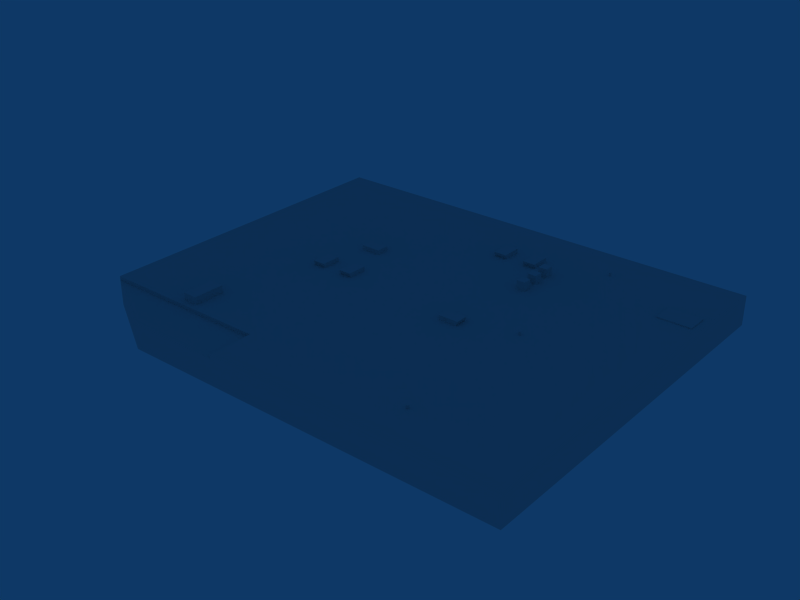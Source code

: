 # Source: ebci_building_ref_033.blend  (saved by Blender 2.79.0; exported with 4.5.12 LTS)
import bpy
from mathutils import Matrix  # noqa: F401  (used for matrix-valued properties, if any)

bpy.ops.wm.read_factory_settings(use_empty=True)
scene = bpy.context.scene
scene.name = 'Scene'

# ---- collections
col_collection_1 = bpy.data.collections.new('Collection 1'); scene.collection.children.link(col_collection_1)

# ---- materials (node trees are filled in below, after node groups)
mat_material = bpy.data.materials.new('Material')
mat_material.alpha_threshold = 0.0
mat_material.roughness = 0.5
mat_material.line_color = (0.0, 0.0, 0.0, 1.0)

# ---- material node trees

# ---- world
world_world = bpy.data.worlds.new('World'); scene.world = world_world
world_world.color = (0.05656, 0.2208, 0.4)
world_world.use_sun_shadow = False
world_world.sun_shadow_jitter_overblur = 0.0
world_world.cycles.sampling_method = 'NONE'
world_world.cycles.sample_map_resolution = 256

# ---- meshes
me_cube_005 = bpy.data.meshes.new('Cube.005')
me_cube_005.from_pydata([(0.24, 0.24, 0.095), (0.24, -0.24, 0.095), (-0.24, -0.24, 0.095), (-0.24, 0.24, 0.095), (0.24, 0.24, 0.575), (0.24, -0.24, 0.575), (-0.24, -0.24, 0.575), (-0.24, 0.24, 0.575), (0.192, -0.192, 0.095), (-0.192, -0.192, 0.095), (0.192, 0.192, 0.095), (-0.192, 0.192, 0.095), (-0.192, -0.192, -0.265), (0.192, -0.192, -0.265), (0.192, 0.192, -0.265), (-0.192, 0.192, -0.265)], [], [(4, 7, 6, 5), (0, 4, 5, 1), (1, 5, 6, 2), (2, 6, 7, 3), (4, 0, 3, 7), (1, 2, 9, 8), (0, 1, 8, 10), (3, 0, 10, 11), (2, 3, 11, 9), (8, 9, 12, 13), (10, 8, 13, 14), (11, 10, 14, 15), (9, 11, 15, 12)])
_uv = me_cube_005.uv_layers.new(name='UVTex')
_uv.uv.foreach_set('vector', [0.03125, 0.2812, 0.2188, 0.2812, 0.2188, 0.4688, 0.03125, 0.4688, 0.03125, 0.2812, 0.2188, 0.2812, 0.2188, 0.4688, 0.03125, 0.4688, 0.03125, 0.2812, 0.2188, 0.2812, 0.2188, 0.4688, 0.03125, 0.4688, 0.03125, 0.2812, 0.2188, 0.2812, 0.2188, 0.4688, 0.03125, 0.4688, 0.03125, 0.2812, 0.2188, 0.2812, 0.2188, 0.4688, 0.03125, 0.4688, 0.03125, 0.2812, 0.2188, 0.2812, 0.2188, 0.4688, 0.03125, 0.4688, 0.03125, 0.2812, 0.2188, 0.2812, 0.2188, 0.4688, 0.03125, 0.4688, 0.03125, 0.2812, 0.2188, 0.2812, 0.2188, 0.4688, 0.03125, 0.4688, 0.03125, 0.2812, 0.2188, 0.2812, 0.2188, 0.4688, 0.03125, 0.4688, 0.03125, 0.2812, 0.2188, 0.2812, 0.2188, 0.4688, 0.03125, 0.4688, 0.03125, 0.2812, 0.2188, 0.2812, 0.2188, 0.4688, 0.03125, 0.4688, 0.03125, 0.2812, 0.2188, 0.2812, 0.2188, 0.4688, 0.03125, 0.4688, 0.03125, 0.2812, 0.2188, 0.2812, 0.2188, 0.4688, 0.03125, 0.4688])
me_cube_005.materials.append(mat_material)
me_cube_005.use_remesh_preserve_volume = False
me_cube_005.use_remesh_preserve_attributes = False
me_cube_005.use_mirror_vertex_groups = False
me_cube_005.update()
me_cube_004 = bpy.data.meshes.new('Cube.004')
me_cube_004.from_pydata([(4.5, 3.0, -1.0), (4.5, -3.0, -1.0), (-4.5, -3.0, -1.0), (-4.5, 3.0, -1.0), (4.5, 3.0, -0.7), (4.5, -3.0, -0.7), (-4.5, -3.0, -0.7), (-4.5, 3.0, -0.7)], [], [(4, 7, 6, 5), (0, 4, 5, 1), (1, 5, 6, 2), (2, 6, 7, 3), (4, 0, 3, 7)])
_uv = me_cube_004.uv_layers.new(name='UVTex')
_uv.uv.foreach_set('vector', [0.03125, 0.2812, 0.2188, 0.2812, 0.2188, 0.4688, 0.03125, 0.4688, 0.03125, 0.2812, 0.2188, 0.2812, 0.2188, 0.4688, 0.03125, 0.4688, 0.03125, 0.2812, 0.2188, 0.2812, 0.2188, 0.4688, 0.03125, 0.4688, 0.03125, 0.2812, 0.2188, 0.2812, 0.2188, 0.4688, 0.03125, 0.4688, 0.03125, 0.2812, 0.2188, 0.2812, 0.2188, 0.4688, 0.03125, 0.4688])
me_cube_004.materials.append(mat_material)
me_cube_004.use_remesh_preserve_volume = False
me_cube_004.use_remesh_preserve_attributes = False
me_cube_004.use_mirror_vertex_groups = False
me_cube_004.update()
me_cube_003 = bpy.data.meshes.new('Cube.003')
me_cube_003.from_pydata([(57.98, 53.89, -1.0), (57.98, 58.69, -1.0), (57.98, 63.49, -1.0), (57.98, 51.49, -1.0), (57.98, 56.29, -1.0), (57.98, 61.09, -1.0), (55.58, 51.49, -1.0), (55.58, 56.29, -1.0), (55.58, 61.09, -1.0), (55.58, 53.89, -1.0), (55.58, 58.69, -1.0), (55.58, 63.49, -1.0), (57.98, 53.89, 1.4), (57.98, 58.69, 1.4), (57.98, 63.49, 1.4), (57.98, 51.49, 1.4), (57.98, 56.29, 1.4), (57.98, 61.09, 1.4), (55.58, 51.49, 1.4), (55.58, 56.29, 1.4), (55.58, 61.09, 1.4), (55.58, 53.89, 1.4), (55.58, 58.69, 1.4), (55.58, 63.49, 1.4), (43.85, 69.11, -1.0), (40.35, 69.11, -1.0), (43.85, 69.11, 0.2), (43.85, 64.11, 0.2), (40.35, 64.11, 0.2), (40.35, 69.11, 0.2), (43.85, 64.11, -1.0), (40.35, 64.11, -1.0), (43.85, 63.61, 0.2), (40.35, 63.61, 0.2), (52.69, 69.11, -1.0), (49.2, 69.11, -1.0), (52.69, 69.11, 0.2), (52.69, 64.11, 0.2), (49.2, 64.11, 0.2), (49.2, 69.11, 0.2), (52.69, 64.11, -1.0), (49.2, 64.11, -1.0), (52.69, 63.61, 0.2), (49.2, 63.61, 0.2), (50.72, 30.36, -1.0), (50.72, 26.86, -1.0), (50.72, 30.36, 0.2), (55.72, 30.36, 0.2), (55.72, 26.86, 0.2), (50.72, 26.86, 0.2), (55.72, 30.36, -1.0), (55.72, 26.86, -1.0), (56.22, 30.36, 0.2), (56.22, 26.86, 0.2), (16.74, 44.99, -1.0), (16.74, 48.49, -1.0), (16.74, 44.99, 0.2), (11.74, 44.99, 0.2), (11.74, 48.49, 0.2), (16.74, 48.49, 0.2), (11.74, 44.99, -1.0), (11.74, 48.49, -1.0), (11.24, 44.99, 0.2), (11.24, 48.49, 0.2), (20.34, 35.4, -1.0), (16.85, 35.4, -1.0), (20.34, 35.4, 0.2), (20.34, 30.4, 0.2), (16.85, 30.4, 0.2), (16.85, 35.4, 0.2), (20.34, 30.4, -1.0), (16.85, 30.4, -1.0), (20.34, 29.9, 0.2), (16.85, 29.9, 0.2), (11.5, 35.4, -1.0), (8.004, 35.4, -1.0), (11.5, 35.4, 0.2), (11.5, 30.4, 0.2), (8.004, 30.4, 0.2), (8.004, 35.4, 0.2), (11.5, 30.4, -1.0), (8.004, 30.4, -1.0), (11.5, 29.9, 0.2), (8.004, 29.9, 0.2), (2.0, 4.251, -1.0), (2.0, -4.251, -1.0), (-2.0, -4.251, -1.0), (-2.0, 4.251, -1.0), (2.0, 4.251, 1.0), (2.0, -4.251, 1.0), (-2.0, -4.251, 1.0), (-2.0, 4.251, 1.0)], [], [(12, 21, 18, 15), (13, 22, 19, 16), (14, 23, 20, 17), (0, 12, 15, 3), (1, 13, 16, 4), (2, 14, 17, 5), (3, 15, 18, 6), (4, 16, 19, 7), (5, 17, 20, 8), (6, 18, 21, 9), (7, 19, 22, 10), (8, 20, 23, 11), (12, 0, 9, 21), (13, 1, 10, 22), (14, 2, 11, 23), (26, 29, 28, 27), (24, 26, 27, 30), (31, 28, 29, 25), (26, 24, 25, 29), (27, 28, 33, 32), (30, 27, 32), (28, 31, 33), (30, 32, 33, 31), (36, 39, 38, 37), (34, 36, 37, 40), (41, 38, 39, 35), (36, 34, 35, 39), (37, 38, 43, 42), (40, 37, 42), (38, 41, 43), (40, 42, 43, 41), (46, 49, 48, 47), (44, 46, 47, 50), (51, 48, 49, 45), (46, 44, 45, 49), (47, 48, 53, 52), (50, 47, 52), (48, 51, 53), (50, 52, 53, 51), (56, 59, 58, 57), (54, 56, 57, 60), (61, 58, 59, 55), (56, 54, 55, 59), (57, 58, 63, 62), (60, 57, 62), (58, 61, 63), (60, 62, 63, 61), (66, 69, 68, 67), (64, 66, 67, 70), (71, 68, 69, 65), (66, 64, 65, 69), (67, 68, 73, 72), (70, 67, 72), (68, 71, 73), (70, 72, 73, 71), (76, 79, 78, 77), (74, 76, 77, 80), (81, 78, 79, 75), (76, 74, 75, 79), (77, 78, 83, 82), (80, 77, 82), (78, 81, 83), (80, 82, 83, 81), (88, 91, 90, 89), (84, 88, 89, 85), (85, 89, 90, 86), (86, 90, 91, 87), (88, 84, 87, 91)])
_uv = me_cube_003.uv_layers.new(name='UVTex')
_uv.uv.foreach_set('vector', [0.03125, 0.2812, 0.2188, 0.2812, 0.2188, 0.4688, 0.03125, 0.4688, 0.03125, 0.2812, 0.2188, 0.2812, 0.2188, 0.4688, 0.03125, 0.4688, 0.03125, 0.2812, 0.2188, 0.2812, 0.2188, 0.4688, 0.03125, 0.4688, 0.03125, 0.2812, 0.2188, 0.2812, 0.2188, 0.4688, 0.03125, 0.4688, 0.03125, 0.2812, 0.2188, 0.2812, 0.2188, 0.4688, 0.03125, 0.4688, 0.03125, 0.2812, 0.2188, 0.2812, 0.2188, 0.4688, 0.03125, 0.4688, 0.03125, 0.2812, 0.2188, 0.2812, 0.2188, 0.4688, 0.03125, 0.4688, 0.03125, 0.2812, 0.2188, 0.2812, 0.2188, 0.4688, 0.03125, 0.4688, 0.03125, 0.2812, 0.2188, 0.2812, 0.2188, 0.4688, 0.03125, 0.4688, 0.03125, 0.2812, 0.2188, 0.2812, 0.2188, 0.4688, 0.03125, 0.4688, 0.03125, 0.2812, 0.2188, 0.2812, 0.2188, 0.4688, 0.03125, 0.4688, 0.03125, 0.2812, 0.2188, 0.2812, 0.2188, 0.4688, 0.03125, 0.4688, 0.03125, 0.2812, 0.2188, 0.2812, 0.2188, 0.4688, 0.03125, 0.4688, 0.03125, 0.2812, 0.2188, 0.2812, 0.2188, 0.4688, 0.03125, 0.4688, 0.03125, 0.2812, 0.2188, 0.2812, 0.2188, 0.4688, 0.03125, 0.4688, 0.03125, 0.2812, 0.2188, 0.2812, 0.2188, 0.4688, 0.03125, 0.4688, 0.03125, 0.2812, 0.2188, 0.2812, 0.2188, 0.4688, 0.03125, 0.4688, 0.03125, 0.2812, 0.2188, 0.2812, 0.2188, 0.4688, 0.03125, 0.4688, 0.03125, 0.2812, 0.2188, 0.2812, 0.2188, 0.4688, 0.03125, 0.4688, 0.03125, 0.2812, 0.2188, 0.2812, 0.2188, 0.4688, 0.03125, 0.4688, 0.03125, 0.2812, 0.2188, 0.2812, 0.2188, 0.4688, 0.03125, 0.2812, 0.2188, 0.2812, 0.2188, 0.4688, 0.03125, 0.2812, 0.2188, 0.2812, 0.2188, 0.4688, 0.03125, 0.4688, 0.03125, 0.2812, 0.2188, 0.2812, 0.2188, 0.4688, 0.03125, 0.4688, 0.03125, 0.2812, 0.2188, 0.2812, 0.2188, 0.4688, 0.03125, 0.4688, 0.03125, 0.2812, 0.2188, 0.2812, 0.2188, 0.4688, 0.03125, 0.4688, 0.03125, 0.2812, 0.2188, 0.2812, 0.2188, 0.4688, 0.03125, 0.4688, 0.03125, 0.2812, 0.2188, 0.2812, 0.2188, 0.4688, 0.03125, 0.4688, 0.03125, 0.2812, 0.2188, 0.2812, 0.2188, 0.4688, 0.03125, 0.2812, 0.2188, 0.2812, 0.2188, 0.4688, 0.03125, 0.2812, 0.2188, 0.2812, 0.2188, 0.4688, 0.03125, 0.4688, 0.03125, 0.2812, 0.2188, 0.2812, 0.2188, 0.4688, 0.03125, 0.4688, 0.03125, 0.2812, 0.2188, 0.2812, 0.2188, 0.4688, 0.03125, 0.4688, 0.03125, 0.2812, 0.2188, 0.2812, 0.2188, 0.4688, 0.03125, 0.4688, 0.03125, 0.2812, 0.2188, 0.2812, 0.2188, 0.4688, 0.03125, 0.4688, 0.03125, 0.2812, 0.2188, 0.2812, 0.2188, 0.4688, 0.03125, 0.4688, 0.03125, 0.2812, 0.2188, 0.2812, 0.2188, 0.4688, 0.03125, 0.2812, 0.2188, 0.2812, 0.2188, 0.4688, 0.03125, 0.2812, 0.2188, 0.2812, 0.2188, 0.4688, 0.03125, 0.4688, 0.03125, 0.2812, 0.2188, 0.2812, 0.2188, 0.4688, 0.03125, 0.4688, 0.03125, 0.2812, 0.2188, 0.2812, 0.2188, 0.4688, 0.03125, 0.4688, 0.03125, 0.2812, 0.2188, 0.2812, 0.2188, 0.4688, 0.03125, 0.4688, 0.03125, 0.2812, 0.2188, 0.2812, 0.2188, 0.4688, 0.03125, 0.4688, 0.03125, 0.2812, 0.2188, 0.2812, 0.2188, 0.4688, 0.03125, 0.4688, 0.03125, 0.2812, 0.2188, 0.2812, 0.2188, 0.4688, 0.03125, 0.2812, 0.2188, 0.2812, 0.2188, 0.4688, 0.03125, 0.2812, 0.2188, 0.2812, 0.2188, 0.4688, 0.03125, 0.4688, 0.03125, 0.2812, 0.2188, 0.2812, 0.2188, 0.4688, 0.03125, 0.4688, 0.03125, 0.2812, 0.2188, 0.2812, 0.2188, 0.4688, 0.03125, 0.4688, 0.03125, 0.2812, 0.2188, 0.2812, 0.2188, 0.4688, 0.03125, 0.4688, 0.03125, 0.2812, 0.2188, 0.2812, 0.2188, 0.4688, 0.03125, 0.4688, 0.03125, 0.2812, 0.2188, 0.2812, 0.2188, 0.4688, 0.03125, 0.4688, 0.03125, 0.2812, 0.2188, 0.2812, 0.2188, 0.4688, 0.03125, 0.2812, 0.2188, 0.2812, 0.2188, 0.4688, 0.03125, 0.2812, 0.2188, 0.2812, 0.2188, 0.4688, 0.03125, 0.4688, 0.03125, 0.2812, 0.2188, 0.2812, 0.2188, 0.4688, 0.03125, 0.4688, 0.03125, 0.2812, 0.2188, 0.2812, 0.2188, 0.4688, 0.03125, 0.4688, 0.03125, 0.2812, 0.2188, 0.2812, 0.2188, 0.4688, 0.03125, 0.4688, 0.03125, 0.2812, 0.2188, 0.2812, 0.2188, 0.4688, 0.03125, 0.4688, 0.03125, 0.2812, 0.2188, 0.2812, 0.2188, 0.4688, 0.03125, 0.4688, 0.03125, 0.2812, 0.2188, 0.2812, 0.2188, 0.4688, 0.03125, 0.2812, 0.2188, 0.2812, 0.2188, 0.4688, 0.03125, 0.2812, 0.2188, 0.2812, 0.2188, 0.4688, 0.03125, 0.4688, 0.03125, 0.2812, 0.2188, 0.2812, 0.2188, 0.4688, 0.03125, 0.4688, 0.03125, 0.2812, 0.2188, 0.2812, 0.2188, 0.4688, 0.03125, 0.4688, 0.03125, 0.2812, 0.2188, 0.2812, 0.2188, 0.4688, 0.03125, 0.4688, 0.03125, 0.2812, 0.2188, 0.2812, 0.2188, 0.4688, 0.03125, 0.4688, 0.03125, 0.2812, 0.2188, 0.2812, 0.2188, 0.4688, 0.03125, 0.4688])
me_cube_003.materials.append(mat_material)
me_cube_003.use_remesh_preserve_volume = False
me_cube_003.use_remesh_preserve_attributes = False
me_cube_003.use_mirror_vertex_groups = False
me_cube_003.update()
me_cube_002 = bpy.data.meshes.new('Cube.002')
me_cube_002.from_pydata([(3.5, 7.0, -1.0), (3.5, -7.0, -1.0), (-3.5, -7.0, -1.0), (-3.5, 7.0, -1.0), (3.5, 7.0, 1.0), (3.5, -7.0, 1.0), (-3.5, -7.0, 1.0), (-3.5, 7.0, 1.0)], [], [(4, 7, 6, 5), (0, 4, 5, 1), (1, 5, 6, 2), (2, 6, 7, 3), (4, 0, 3, 7)])
_uv = me_cube_002.uv_layers.new(name='UVTex')
_uv.uv.foreach_set('vector', [0.7812, 0.03125, 0.9688, 0.03125, 0.9688, 0.2188, 0.7812, 0.2188, 0.2812, 0.5312, 0.4688, 0.5312, 0.4688, 0.7188, 0.2812, 0.7188, 0.2812, 0.5312, 0.4688, 0.5312, 0.4688, 0.7188, 0.2812, 0.7188, 0.2812, 0.5312, 0.4688, 0.5312, 0.4688, 0.7188, 0.2812, 0.7188, 0.2812, 0.5312, 0.4688, 0.5312, 0.4688, 0.7188, 0.2812, 0.7188])
me_cube_002.materials.append(mat_material)
me_cube_002.use_remesh_preserve_volume = False
me_cube_002.use_remesh_preserve_attributes = False
me_cube_002.use_mirror_vertex_groups = False
me_cube_002.update()
me_cube_001 = bpy.data.meshes.new('Cube.001')
me_cube_001.from_pydata([(62.5, 51.0, -1.0), (62.5, -51.0, -1.0), (-41.5, -51.0, -1.0), (-62.5, 51.0, -1.0), (62.5, 51.0, 6.0), (62.5, -51.0, 6.0), (-41.5, -51.0, 6.0), (-62.5, 51.0, 6.0), (-15.52, -51.0, -1.0), (-15.52, 51.0, -1.0), (-15.52, -51.0, 6.0), (-15.52, 51.0, 6.0), (62.5, -38.98, -1.0), (-62.5, -38.98, -1.0), (62.5, -38.98, 6.0), (-62.5, -38.98, 6.0), (-15.52, -38.98, 6.0), (-62.5, -38.98, 7.0), (-15.52, -38.98, 7.0), (-15.52, -51.0, 7.0), (-62.5, 51.0, 7.0), (62.5, -51.0, 7.0), (62.5, -38.98, 7.0), (62.5, 51.0, 7.0), (-15.52, 51.0, 7.0)], [], [(5, 10, 8, 1), (10, 6, 2, 8), (0, 9, 11, 4), (9, 3, 7, 11), (12, 0, 4, 14), (14, 5, 1, 12), (6, 15, 13, 2), (15, 7, 3, 13), (15, 6, 10, 16), (15, 16, 18, 17), (16, 10, 19, 18), (7, 15, 17, 20), (5, 14, 22, 21), (14, 4, 23, 22), (11, 7, 20, 24), (4, 11, 24, 23), (10, 5, 21, 19), (20, 17, 18, 24), (18, 19, 21, 22), (24, 18, 22, 23)])
_uv = me_cube_001.uv_layers.new(name='UVTex')
_uv.uv.foreach_set('vector', [0.2812, 0.5312, 0.4688, 0.5312, 0.4688, 0.7188, 0.2812, 0.7188, 0.2812, 0.5312, 0.4688, 0.5312, 0.4688, 0.7188, 0.2812, 0.7188, 0.2812, 0.5312, 0.4688, 0.5312, 0.4688, 0.7188, 0.2812, 0.7188, 0.2812, 0.5312, 0.4688, 0.5312, 0.4688, 0.7188, 0.2812, 0.7188, 0.2812, 0.5312, 0.4688, 0.5312, 0.4688, 0.7188, 0.2812, 0.7188, 0.2812, 0.5312, 0.4688, 0.5312, 0.4688, 0.7188, 0.2812, 0.7188, 0.2812, 0.5312, 0.4688, 0.5312, 0.4688, 0.7188, 0.2812, 0.7188, 0.2812, 0.5312, 0.4688, 0.5312, 0.4688, 0.7188, 0.2812, 0.7188, 0.7812, 0.03125, 0.9688, 0.03125, 0.9688, 0.2188, 0.7812, 0.2188, 0.2812, 0.5312, 0.4688, 0.5312, 0.4688, 0.7188, 0.2812, 0.7188, 0.2812, 0.5312, 0.4688, 0.5312, 0.4688, 0.7188, 0.2812, 0.7188, 0.2812, 0.5312, 0.4688, 0.5312, 0.4688, 0.7188, 0.2812, 0.7188, 0.2812, 0.5312, 0.4688, 0.5312, 0.4688, 0.7188, 0.2812, 0.7188, 0.2812, 0.5312, 0.4688, 0.5312, 0.4688, 0.7188, 0.2812, 0.7188, 0.2812, 0.5312, 0.4688, 0.5312, 0.4688, 0.7188, 0.2812, 0.7188, 0.2812, 0.5312, 0.4688, 0.5312, 0.4688, 0.7188, 0.2812, 0.7188, 0.2812, 0.5312, 0.4688, 0.5312, 0.4688, 0.7188, 0.2812, 0.7188, 0.7812, 0.03125, 0.9688, 0.03125, 0.9688, 0.2188, 0.7812, 0.2188, 0.7812, 0.03125, 0.9688, 0.03125, 0.9688, 0.2188, 0.7812, 0.2188, 0.7812, 0.03125, 0.9688, 0.03125, 0.9688, 0.2188, 0.7812, 0.2188])
me_cube_001.materials.append(mat_material)
me_cube_001.use_remesh_preserve_volume = False
me_cube_001.use_remesh_preserve_attributes = False
me_cube_001.use_mirror_vertex_groups = False
me_cube_001.update()

# ---- objects
ob_cube_004 = bpy.data.objects.new('Cube.004', me_cube_005)
ob_cube_003 = bpy.data.objects.new('Cube.003', me_cube_004)
ob_cube_002 = bpy.data.objects.new('Cube.002', me_cube_003)
ob_cube_001 = bpy.data.objects.new('Cube.001', me_cube_002)
ob_cube = bpy.data.objects.new('Cube', me_cube_001)

# ---- transforms, parenting, visibility, modifiers, constraints
ob_cube_004.location = (31.44, -39.95, 8.265)
ob_cube_004.lock_rotations_4d = False
ob_cube_004.empty_display_type = 'ARROWS'
ob_cube_004.lineart.crease_threshold = 0.0
_m = ob_cube_004.modifiers.new('Array', 'ARRAY')
_m.count = 3
_m.constant_offset_displace = (0.0, 0.0, 0.0)
_m.relative_offset_displace = (0.0, 83.0, 0.0)
ob_cube_003.location = (55.6, 30.05, 9.0)
ob_cube_003.lock_rotations_4d = False
ob_cube_003.empty_display_type = 'ARROWS'
ob_cube_003.lineart.crease_threshold = 0.0
ob_cube_002.location = (-37.94, -32.9, 9.0)
ob_cube_002.lock_rotations_4d = False
ob_cube_002.empty_display_type = 'ARROWS'
ob_cube_002.lineart.crease_threshold = 0.0
ob_cube_001.location = (-66.67, -25.93, 1.0)
ob_cube_001.lock_rotations_4d = False
ob_cube_001.empty_display_type = 'ARROWS'
ob_cube_001.lineart.crease_threshold = 0.0
ob_cube.location = (0.0, 0.0, 1.0)
ob_cube.lock_rotations_4d = False
ob_cube.empty_display_type = 'ARROWS'
ob_cube.lineart.crease_threshold = 0.0

# ---- collection membership
col_collection_1.objects.link(ob_cube_004)
col_collection_1.objects.link(ob_cube_003)
col_collection_1.objects.link(ob_cube_002)
col_collection_1.objects.link(ob_cube_001)
col_collection_1.objects.link(ob_cube)

# ---- scene / render settings (as saved in the file)
scene.frame_start = 1; scene.frame_end = 250; scene.frame_set(1)
scene.render.engine = 'BLENDER_EEVEE_NEXT'
scene.render.image_settings.file_format = 'JPEG'
scene.render.image_settings.color_mode = 'RGB'
scene.render.image_settings.compression = 90
scene.render.resolution_x = 800
scene.render.resolution_y = 600
scene.render.pixel_aspect_x = 100.0
scene.render.pixel_aspect_y = 100.0
scene.render.fps = 25
scene.render.dither_intensity = 0.0
scene.render.use_compositing = False
scene.render.use_sequencer = False
scene.render.bake_margin = 2
scene.render.bake_bias = 0.0
scene.render.use_stamp_time = False
scene.render.use_stamp_date = False
scene.render.use_stamp_frame = False
scene.render.use_stamp_camera = False
scene.render.use_stamp_scene = False
scene.render.use_stamp_filename = False
scene.render.use_stamp_render_time = False
scene.render.stamp_font_size = 0
scene.cycles.use_denoising = False
scene.cycles.samples = 10
scene.cycles.sampling_pattern = 'TABULATED_SOBOL'
scene.cycles.light_sampling_threshold = 0.0
scene.cycles.use_adaptive_sampling = False
scene.cycles.use_light_tree = False
scene.cycles.blur_glossy = 0.0
scene.cycles.volume_bounces = 1
scene.cycles.pixel_filter_type = 'GAUSSIAN'
scene.cycles.sample_clamp_indirect = 0.0
scene.view_settings.view_transform = 'Raw'
bpy.context.view_layer.update()

# ---- added for rendering (the .blend has no active camera): camera
cam_auto = bpy.data.cameras.new('AutoCamera')
cam_auto.lens = 50.0
cam_auto.sensor_width = 36.0
cam_auto.clip_end = 2722.51
ob_auto_camera = bpy.data.objects.new('AutoCamera', cam_auto)
scene.collection.objects.link(ob_auto_camera)
ob_auto_camera.location = (151.297, -186.156, 129.304)
ob_auto_camera.rotation_euler = (1.09748, -7.21219e-08, 0.694738)
scene.camera = ob_auto_camera
bpy.context.view_layer.update()
